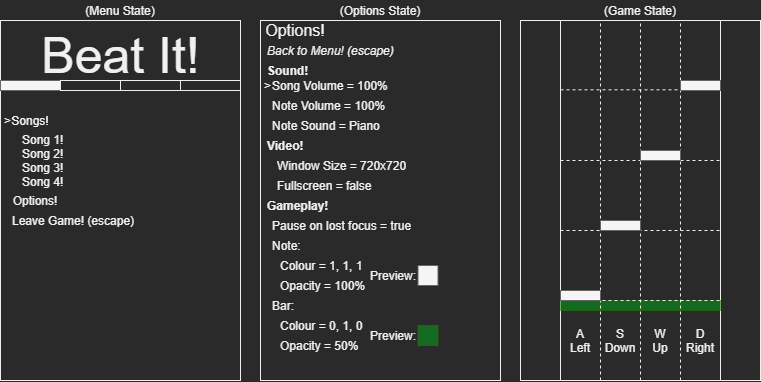

The diagram above was exported from draw.io. Its source (the exported page's mxGraphModel, read from the mxfile embedded in the PNG):
<mxGraphModel dx="865" dy="513" grid="1" gridSize="10" guides="1" tooltips="1" connect="1" arrows="1" fold="1" page="1" pageScale="1" pageWidth="1169" pageHeight="827" math="0" shadow="0">
  <root>
    <mxCell id="rPGD-O0DByYVhxlHxGFG-0" />
    <mxCell id="rPGD-O0DByYVhxlHxGFG-1" parent="rPGD-O0DByYVhxlHxGFG-0" />
    <mxCell id="rPGD-O0DByYVhxlHxGFG-2" value="" style="rounded=0;whiteSpace=wrap;html=1;strokeColor=#f0f0f0;" vertex="1" parent="rPGD-O0DByYVhxlHxGFG-1">
      <mxGeometry x="160" y="40" width="240" height="360" as="geometry" />
    </mxCell>
    <mxCell id="rPGD-O0DByYVhxlHxGFG-3" value="" style="rounded=0;whiteSpace=wrap;html=1;strokeColor=#f0f0f0;" vertex="1" parent="rPGD-O0DByYVhxlHxGFG-1">
      <mxGeometry x="420" y="40" width="240" height="360" as="geometry" />
    </mxCell>
    <mxCell id="rPGD-O0DByYVhxlHxGFG-4" value="" style="rounded=0;whiteSpace=wrap;html=1;strokeColor=#f0f0f0;" vertex="1" parent="rPGD-O0DByYVhxlHxGFG-1">
      <mxGeometry x="680" y="40" width="240" height="360" as="geometry" />
    </mxCell>
    <mxCell id="rPGD-O0DByYVhxlHxGFG-6" value="Beat It!" style="text;html=1;align=center;verticalAlign=middle;resizable=0;points=[];autosize=1;fontSize=50;" vertex="1" parent="rPGD-O0DByYVhxlHxGFG-1">
      <mxGeometry x="195" y="40" width="170" height="70" as="geometry" />
    </mxCell>
    <mxCell id="rPGD-O0DByYVhxlHxGFG-7" value="" style="rounded=0;whiteSpace=wrap;html=1;strokeColor=#666666;fontSize=50;fillColor=#f5f5f5;fontColor=#333333;" vertex="1" parent="rPGD-O0DByYVhxlHxGFG-1">
      <mxGeometry x="160" y="100" width="60" height="10" as="geometry" />
    </mxCell>
    <mxCell id="rPGD-O0DByYVhxlHxGFG-8" value="" style="rounded=0;whiteSpace=wrap;html=1;fontSize=50;" vertex="1" parent="rPGD-O0DByYVhxlHxGFG-1">
      <mxGeometry x="220" y="100" width="60" height="10" as="geometry" />
    </mxCell>
    <mxCell id="rPGD-O0DByYVhxlHxGFG-9" value="" style="rounded=0;whiteSpace=wrap;html=1;fontSize=50;" vertex="1" parent="rPGD-O0DByYVhxlHxGFG-1">
      <mxGeometry x="280" y="100" width="60" height="10" as="geometry" />
    </mxCell>
    <mxCell id="rPGD-O0DByYVhxlHxGFG-10" value="" style="rounded=0;whiteSpace=wrap;html=1;fontSize=50;" vertex="1" parent="rPGD-O0DByYVhxlHxGFG-1">
      <mxGeometry x="340" y="100" width="60" height="10" as="geometry" />
    </mxCell>
    <mxCell id="rPGD-O0DByYVhxlHxGFG-16" value="Songs!" style="text;html=1;strokeColor=none;fillColor=none;align=center;verticalAlign=middle;whiteSpace=wrap;rounded=0;fontSize=12;" vertex="1" parent="rPGD-O0DByYVhxlHxGFG-1">
      <mxGeometry x="170" y="130" width="40" height="20" as="geometry" />
    </mxCell>
    <mxCell id="rPGD-O0DByYVhxlHxGFG-17" value="Song 1!&lt;br&gt;Song 2!&lt;br&gt;Song 3!&lt;br&gt;Song 4!" style="text;html=1;strokeColor=none;fillColor=none;align=left;verticalAlign=middle;whiteSpace=wrap;rounded=0;fontSize=12;" vertex="1" parent="rPGD-O0DByYVhxlHxGFG-1">
      <mxGeometry x="180" y="170" width="60" height="20" as="geometry" />
    </mxCell>
    <mxCell id="rPGD-O0DByYVhxlHxGFG-18" value="Options!" style="text;html=1;strokeColor=none;fillColor=none;align=center;verticalAlign=middle;whiteSpace=wrap;rounded=0;fontSize=12;" vertex="1" parent="rPGD-O0DByYVhxlHxGFG-1">
      <mxGeometry x="170" y="210" width="50" height="20" as="geometry" />
    </mxCell>
    <mxCell id="rPGD-O0DByYVhxlHxGFG-19" value="Leave Game! (escape)" style="text;html=1;strokeColor=none;fillColor=none;align=left;verticalAlign=middle;whiteSpace=wrap;rounded=0;fontSize=12;" vertex="1" parent="rPGD-O0DByYVhxlHxGFG-1">
      <mxGeometry x="170" y="230" width="130" height="20" as="geometry" />
    </mxCell>
    <mxCell id="rPGD-O0DByYVhxlHxGFG-20" value="(Menu State)" style="text;html=1;strokeColor=none;fillColor=none;align=center;verticalAlign=middle;whiteSpace=wrap;rounded=0;fontSize=12;" vertex="1" parent="rPGD-O0DByYVhxlHxGFG-1">
      <mxGeometry x="240" y="20" width="80" height="20" as="geometry" />
    </mxCell>
    <mxCell id="rPGD-O0DByYVhxlHxGFG-21" value="(Options State)" style="text;html=1;strokeColor=none;fillColor=none;align=center;verticalAlign=middle;whiteSpace=wrap;rounded=0;fontSize=12;" vertex="1" parent="rPGD-O0DByYVhxlHxGFG-1">
      <mxGeometry x="495" y="20" width="90" height="20" as="geometry" />
    </mxCell>
    <mxCell id="rPGD-O0DByYVhxlHxGFG-22" value="(Game State)" style="text;html=1;strokeColor=none;fillColor=none;align=center;verticalAlign=middle;whiteSpace=wrap;rounded=0;fontSize=12;" vertex="1" parent="rPGD-O0DByYVhxlHxGFG-1">
      <mxGeometry x="760" y="20" width="80" height="20" as="geometry" />
    </mxCell>
    <mxCell id="rPGD-O0DByYVhxlHxGFG-25" value="Options!" style="text;html=1;strokeColor=none;fillColor=none;align=center;verticalAlign=middle;whiteSpace=wrap;rounded=0;fontSize=16;" vertex="1" parent="rPGD-O0DByYVhxlHxGFG-1">
      <mxGeometry x="420" y="40" width="70" height="20" as="geometry" />
    </mxCell>
    <mxCell id="rPGD-O0DByYVhxlHxGFG-26" value="&lt;b&gt;Sound!&lt;/b&gt;" style="text;html=1;strokeColor=none;fillColor=none;align=left;verticalAlign=middle;whiteSpace=wrap;rounded=0;fontSize=12;" vertex="1" parent="rPGD-O0DByYVhxlHxGFG-1">
      <mxGeometry x="425" y="80" width="50" height="20" as="geometry" />
    </mxCell>
    <mxCell id="rPGD-O0DByYVhxlHxGFG-27" value="Song Volume = 100%" style="text;html=1;strokeColor=none;fillColor=none;align=left;verticalAlign=middle;whiteSpace=wrap;rounded=0;fontSize=12;" vertex="1" parent="rPGD-O0DByYVhxlHxGFG-1">
      <mxGeometry x="430" y="95" width="120" height="20" as="geometry" />
    </mxCell>
    <mxCell id="rPGD-O0DByYVhxlHxGFG-28" value="Note Volume = 100%" style="text;html=1;strokeColor=none;fillColor=none;align=left;verticalAlign=middle;whiteSpace=wrap;rounded=0;fontSize=12;" vertex="1" parent="rPGD-O0DByYVhxlHxGFG-1">
      <mxGeometry x="430" y="115" width="120" height="20" as="geometry" />
    </mxCell>
    <mxCell id="rPGD-O0DByYVhxlHxGFG-29" value="&lt;b&gt;Video!&lt;/b&gt;" style="text;html=1;strokeColor=none;fillColor=none;align=left;verticalAlign=middle;whiteSpace=wrap;rounded=0;fontSize=12;" vertex="1" parent="rPGD-O0DByYVhxlHxGFG-1">
      <mxGeometry x="425" y="155" width="40" height="20" as="geometry" />
    </mxCell>
    <mxCell id="rPGD-O0DByYVhxlHxGFG-30" value="Window Size = 720x720" style="text;html=1;strokeColor=none;fillColor=none;align=left;verticalAlign=middle;whiteSpace=wrap;rounded=0;fontSize=12;" vertex="1" parent="rPGD-O0DByYVhxlHxGFG-1">
      <mxGeometry x="435" y="175" width="135" height="20" as="geometry" />
    </mxCell>
    <mxCell id="rPGD-O0DByYVhxlHxGFG-31" value="&lt;b&gt;Gameplay!&lt;/b&gt;" style="text;html=1;strokeColor=none;fillColor=none;align=left;verticalAlign=middle;whiteSpace=wrap;rounded=0;fontSize=12;" vertex="1" parent="rPGD-O0DByYVhxlHxGFG-1">
      <mxGeometry x="425" y="215" width="60" height="20" as="geometry" />
    </mxCell>
    <mxCell id="rPGD-O0DByYVhxlHxGFG-32" value="Pause on lost focus = true" style="text;html=1;strokeColor=none;fillColor=none;align=left;verticalAlign=middle;whiteSpace=wrap;rounded=0;fontSize=12;" vertex="1" parent="rPGD-O0DByYVhxlHxGFG-1">
      <mxGeometry x="430" y="235" width="150" height="20" as="geometry" />
    </mxCell>
    <mxCell id="rPGD-O0DByYVhxlHxGFG-33" value="Note:" style="text;html=1;strokeColor=none;fillColor=none;align=left;verticalAlign=middle;whiteSpace=wrap;rounded=0;fontSize=12;" vertex="1" parent="rPGD-O0DByYVhxlHxGFG-1">
      <mxGeometry x="430" y="255" width="35" height="20" as="geometry" />
    </mxCell>
    <mxCell id="rPGD-O0DByYVhxlHxGFG-34" value="Preview:" style="text;html=1;strokeColor=none;fillColor=none;align=left;verticalAlign=middle;whiteSpace=wrap;rounded=0;fontSize=12;" vertex="1" parent="rPGD-O0DByYVhxlHxGFG-1">
      <mxGeometry x="527.5" y="285" width="55" height="20" as="geometry" />
    </mxCell>
    <mxCell id="rPGD-O0DByYVhxlHxGFG-35" value="" style="rounded=0;whiteSpace=wrap;html=1;strokeColor=#666666;fontSize=16;fillColor=#f5f5f5;fontColor=#333333;align=left;" vertex="1" parent="rPGD-O0DByYVhxlHxGFG-1">
      <mxGeometry x="577.5" y="285" width="20" height="20" as="geometry" />
    </mxCell>
    <mxCell id="rPGD-O0DByYVhxlHxGFG-36" value="Bar:" style="text;html=1;strokeColor=none;fillColor=none;align=left;verticalAlign=middle;whiteSpace=wrap;rounded=0;fontSize=12;" vertex="1" parent="rPGD-O0DByYVhxlHxGFG-1">
      <mxGeometry x="430" y="315" width="25" height="20" as="geometry" />
    </mxCell>
    <mxCell id="rPGD-O0DByYVhxlHxGFG-37" value="Preview:" style="text;html=1;strokeColor=none;fillColor=none;align=left;verticalAlign=middle;whiteSpace=wrap;rounded=0;fontSize=12;" vertex="1" parent="rPGD-O0DByYVhxlHxGFG-1">
      <mxGeometry x="527.5" y="345" width="55" height="20" as="geometry" />
    </mxCell>
    <mxCell id="rPGD-O0DByYVhxlHxGFG-38" value="" style="rounded=0;whiteSpace=wrap;html=1;strokeColor=#2D7600;fontSize=16;fontColor=#ffffff;opacity=50;fillColor=#00A917;" vertex="1" parent="rPGD-O0DByYVhxlHxGFG-1">
      <mxGeometry x="577.5" y="345" width="20" height="20" as="geometry" />
    </mxCell>
    <mxCell id="rPGD-O0DByYVhxlHxGFG-40" value="&amp;gt;" style="text;html=1;strokeColor=none;fillColor=none;align=center;verticalAlign=middle;whiteSpace=wrap;rounded=0;fontSize=12;" vertex="1" parent="rPGD-O0DByYVhxlHxGFG-1">
      <mxGeometry x="420" y="95" width="15" height="20" as="geometry" />
    </mxCell>
    <mxCell id="rPGD-O0DByYVhxlHxGFG-43" value="" style="endArrow=none;html=1;fontSize=12;" edge="1" parent="rPGD-O0DByYVhxlHxGFG-1">
      <mxGeometry width="50" height="50" relative="1" as="geometry">
        <mxPoint x="720" y="400" as="sourcePoint" />
        <mxPoint x="720" y="40" as="targetPoint" />
      </mxGeometry>
    </mxCell>
    <mxCell id="rPGD-O0DByYVhxlHxGFG-44" value="" style="endArrow=none;html=1;fontSize=12;" edge="1" parent="rPGD-O0DByYVhxlHxGFG-1">
      <mxGeometry width="50" height="50" relative="1" as="geometry">
        <mxPoint x="880" y="400" as="sourcePoint" />
        <mxPoint x="880" y="40" as="targetPoint" />
      </mxGeometry>
    </mxCell>
    <mxCell id="rPGD-O0DByYVhxlHxGFG-45" value="" style="rounded=0;whiteSpace=wrap;html=1;strokeColor=#2D7600;fontSize=12;fontColor=#ffffff;opacity=50;fillColor=#00A917;" vertex="1" parent="rPGD-O0DByYVhxlHxGFG-1">
      <mxGeometry x="720" y="320" width="160" height="10" as="geometry" />
    </mxCell>
    <mxCell id="rPGD-O0DByYVhxlHxGFG-46" value="" style="endArrow=none;dashed=1;html=1;fontSize=12;" edge="1" parent="rPGD-O0DByYVhxlHxGFG-1">
      <mxGeometry width="50" height="50" relative="1" as="geometry">
        <mxPoint x="720" y="180" as="sourcePoint" />
        <mxPoint x="880" y="180" as="targetPoint" />
      </mxGeometry>
    </mxCell>
    <mxCell id="rPGD-O0DByYVhxlHxGFG-47" value="" style="endArrow=none;dashed=1;html=1;fontSize=12;" edge="1" parent="rPGD-O0DByYVhxlHxGFG-1">
      <mxGeometry width="50" height="50" relative="1" as="geometry">
        <mxPoint x="720" y="109.31" as="sourcePoint" />
        <mxPoint x="880" y="109.31" as="targetPoint" />
      </mxGeometry>
    </mxCell>
    <mxCell id="rPGD-O0DByYVhxlHxGFG-48" value="" style="endArrow=none;dashed=1;html=1;fontSize=12;" edge="1" parent="rPGD-O0DByYVhxlHxGFG-1">
      <mxGeometry width="50" height="50" relative="1" as="geometry">
        <mxPoint x="720" y="250" as="sourcePoint" />
        <mxPoint x="880" y="250" as="targetPoint" />
      </mxGeometry>
    </mxCell>
    <mxCell id="0-POF2ejsDazJf5CSwpU-0" value="" style="endArrow=none;dashed=1;html=1;fontSize=12;entryX=0.5;entryY=1;entryDx=0;entryDy=0;exitX=0.5;exitY=1;exitDx=0;exitDy=0;" edge="1" parent="rPGD-O0DByYVhxlHxGFG-1" source="rPGD-O0DByYVhxlHxGFG-4" target="rPGD-O0DByYVhxlHxGFG-22">
      <mxGeometry width="50" height="50" relative="1" as="geometry">
        <mxPoint x="790" y="260" as="sourcePoint" />
        <mxPoint x="840" y="210" as="targetPoint" />
      </mxGeometry>
    </mxCell>
    <mxCell id="0-POF2ejsDazJf5CSwpU-1" value="" style="endArrow=none;dashed=1;html=1;fontSize=12;" edge="1" parent="rPGD-O0DByYVhxlHxGFG-1">
      <mxGeometry width="50" height="50" relative="1" as="geometry">
        <mxPoint x="720" y="320" as="sourcePoint" />
        <mxPoint x="880" y="320" as="targetPoint" />
      </mxGeometry>
    </mxCell>
    <mxCell id="0-POF2ejsDazJf5CSwpU-5" value="" style="endArrow=none;dashed=1;html=1;fontSize=12;entryX=0.5;entryY=1;entryDx=0;entryDy=0;exitX=0.5;exitY=1;exitDx=0;exitDy=0;" edge="1" parent="rPGD-O0DByYVhxlHxGFG-1">
      <mxGeometry width="50" height="50" relative="1" as="geometry">
        <mxPoint x="840" y="400" as="sourcePoint" />
        <mxPoint x="840" y="40" as="targetPoint" />
      </mxGeometry>
    </mxCell>
    <mxCell id="0-POF2ejsDazJf5CSwpU-6" value="" style="endArrow=none;dashed=1;html=1;fontSize=12;entryX=0.5;entryY=1;entryDx=0;entryDy=0;exitX=0.5;exitY=1;exitDx=0;exitDy=0;" edge="1" parent="rPGD-O0DByYVhxlHxGFG-1">
      <mxGeometry width="50" height="50" relative="1" as="geometry">
        <mxPoint x="760" y="400" as="sourcePoint" />
        <mxPoint x="760" y="40" as="targetPoint" />
      </mxGeometry>
    </mxCell>
    <mxCell id="zQXbI_2z_5rA88k5pHHT-0" value="" style="rounded=0;whiteSpace=wrap;html=1;strokeColor=#666666;fontSize=12;fillColor=#f5f5f5;fontColor=#333333;" vertex="1" parent="rPGD-O0DByYVhxlHxGFG-1">
      <mxGeometry x="720" y="310" width="40" height="10" as="geometry" />
    </mxCell>
    <mxCell id="zQXbI_2z_5rA88k5pHHT-1" value="" style="rounded=0;whiteSpace=wrap;html=1;strokeColor=#666666;fontSize=12;fillColor=#f5f5f5;fontColor=#333333;" vertex="1" parent="rPGD-O0DByYVhxlHxGFG-1">
      <mxGeometry x="760" y="240" width="40" height="10" as="geometry" />
    </mxCell>
    <mxCell id="zQXbI_2z_5rA88k5pHHT-4" value="" style="rounded=0;whiteSpace=wrap;html=1;strokeColor=#666666;fontSize=12;fillColor=#f5f5f5;fontColor=#333333;" vertex="1" parent="rPGD-O0DByYVhxlHxGFG-1">
      <mxGeometry x="800" y="170" width="40" height="10" as="geometry" />
    </mxCell>
    <mxCell id="zQXbI_2z_5rA88k5pHHT-5" value="" style="rounded=0;whiteSpace=wrap;html=1;strokeColor=#666666;fontSize=12;fillColor=#f5f5f5;fontColor=#333333;" vertex="1" parent="rPGD-O0DByYVhxlHxGFG-1">
      <mxGeometry x="840" y="100" width="40" height="10" as="geometry" />
    </mxCell>
    <mxCell id="zQXbI_2z_5rA88k5pHHT-6" value="&amp;gt;" style="text;html=1;strokeColor=none;fillColor=none;align=center;verticalAlign=middle;whiteSpace=wrap;rounded=0;fontSize=12;" vertex="1" parent="rPGD-O0DByYVhxlHxGFG-1">
      <mxGeometry x="160" y="130" width="15" height="20" as="geometry" />
    </mxCell>
    <mxCell id="zQXbI_2z_5rA88k5pHHT-7" value="A&lt;br&gt;Left" style="text;html=1;strokeColor=none;fillColor=none;align=center;verticalAlign=middle;whiteSpace=wrap;rounded=0;fontSize=12;" vertex="1" parent="rPGD-O0DByYVhxlHxGFG-1">
      <mxGeometry x="720" y="330" width="40" height="60" as="geometry" />
    </mxCell>
    <mxCell id="zQXbI_2z_5rA88k5pHHT-8" value="S&lt;br&gt;Down" style="text;html=1;strokeColor=none;fillColor=none;align=center;verticalAlign=middle;whiteSpace=wrap;rounded=0;fontSize=12;" vertex="1" parent="rPGD-O0DByYVhxlHxGFG-1">
      <mxGeometry x="760" y="330" width="40" height="60" as="geometry" />
    </mxCell>
    <mxCell id="zQXbI_2z_5rA88k5pHHT-9" value="W&lt;br&gt;Up" style="text;html=1;strokeColor=none;fillColor=none;align=center;verticalAlign=middle;whiteSpace=wrap;rounded=0;fontSize=12;" vertex="1" parent="rPGD-O0DByYVhxlHxGFG-1">
      <mxGeometry x="800" y="330" width="40" height="60" as="geometry" />
    </mxCell>
    <mxCell id="zQXbI_2z_5rA88k5pHHT-10" value="D&lt;br&gt;Right" style="text;html=1;strokeColor=none;fillColor=none;align=center;verticalAlign=middle;whiteSpace=wrap;rounded=0;fontSize=12;" vertex="1" parent="rPGD-O0DByYVhxlHxGFG-1">
      <mxGeometry x="840" y="330" width="40" height="60" as="geometry" />
    </mxCell>
    <mxCell id="zQXbI_2z_5rA88k5pHHT-11" value="Note Sound = Piano" style="text;html=1;strokeColor=none;fillColor=none;align=left;verticalAlign=middle;whiteSpace=wrap;rounded=0;fontSize=12;" vertex="1" parent="rPGD-O0DByYVhxlHxGFG-1">
      <mxGeometry x="430" y="135" width="120" height="20" as="geometry" />
    </mxCell>
    <mxCell id="zQXbI_2z_5rA88k5pHHT-13" value="Colour = 0, 1, 0" style="text;html=1;strokeColor=none;fillColor=none;align=left;verticalAlign=middle;whiteSpace=wrap;rounded=0;fontSize=12;" vertex="1" parent="rPGD-O0DByYVhxlHxGFG-1">
      <mxGeometry x="437.5" y="335" width="90" height="20" as="geometry" />
    </mxCell>
    <mxCell id="zQXbI_2z_5rA88k5pHHT-14" value="Opacity = 50%" style="text;html=1;strokeColor=none;fillColor=none;align=left;verticalAlign=middle;whiteSpace=wrap;rounded=0;fontSize=12;" vertex="1" parent="rPGD-O0DByYVhxlHxGFG-1">
      <mxGeometry x="437.5" y="355" width="90" height="20" as="geometry" />
    </mxCell>
    <mxCell id="zQXbI_2z_5rA88k5pHHT-15" value="Colour = 1, 1, 1" style="text;html=1;strokeColor=none;fillColor=none;align=left;verticalAlign=middle;whiteSpace=wrap;rounded=0;fontSize=12;" vertex="1" parent="rPGD-O0DByYVhxlHxGFG-1">
      <mxGeometry x="437.5" y="275" width="100" height="20" as="geometry" />
    </mxCell>
    <mxCell id="zQXbI_2z_5rA88k5pHHT-16" value="Opacity = 100%" style="text;html=1;strokeColor=none;fillColor=none;align=left;verticalAlign=middle;whiteSpace=wrap;rounded=0;fontSize=12;" vertex="1" parent="rPGD-O0DByYVhxlHxGFG-1">
      <mxGeometry x="437.5" y="295" width="100" height="20" as="geometry" />
    </mxCell>
    <mxCell id="zQXbI_2z_5rA88k5pHHT-17" value="Fullscreen = false" style="text;html=1;strokeColor=none;fillColor=none;align=left;verticalAlign=middle;whiteSpace=wrap;rounded=0;fontSize=12;" vertex="1" parent="rPGD-O0DByYVhxlHxGFG-1">
      <mxGeometry x="435" y="195" width="135" height="20" as="geometry" />
    </mxCell>
    <mxCell id="zQXbI_2z_5rA88k5pHHT-18" value="Back to Menu! (escape)" style="text;html=1;strokeColor=none;fillColor=none;align=left;verticalAlign=middle;whiteSpace=wrap;rounded=0;fontSize=12;fontStyle=2" vertex="1" parent="rPGD-O0DByYVhxlHxGFG-1">
      <mxGeometry x="425" y="60" width="135" height="20" as="geometry" />
    </mxCell>
  </root>
</mxGraphModel>